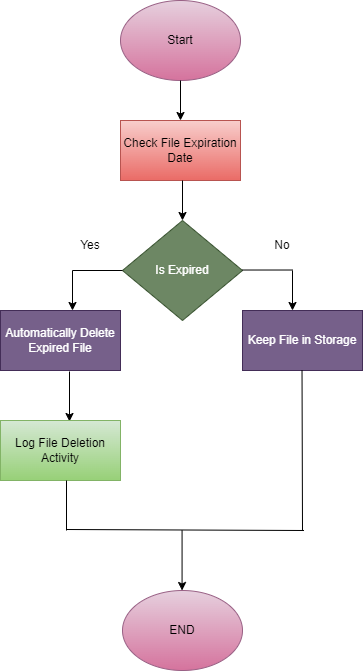

The diagram above was exported from draw.io. Its source (the exported page's mxGraphModel, read from the mxfile embedded in the PNG):
<mxGraphModel dx="2350" dy="746" grid="1" gridSize="10" guides="1" tooltips="1" connect="1" arrows="1" fold="1" page="1" pageScale="1" pageWidth="850" pageHeight="1100" math="0" shadow="0">
  <root>
    <mxCell id="0" />
    <mxCell id="1" parent="0" />
    <mxCell id="FepQA-aD8nJr8qIsn7cb-1" value="Start" style="ellipse;whiteSpace=wrap;html=1;fillColor=#e6d0de;gradientColor=#d5739d;strokeColor=#996185;" vertex="1" parent="1">
      <mxGeometry x="38" y="100" width="120" height="80" as="geometry" />
    </mxCell>
    <mxCell id="FepQA-aD8nJr8qIsn7cb-2" value="Check File Expiration Date" style="rounded=0;whiteSpace=wrap;html=1;fillColor=#f8cecc;gradientColor=#ea6b66;strokeColor=#b85450;" vertex="1" parent="1">
      <mxGeometry x="38" y="220" width="120" height="60" as="geometry" />
    </mxCell>
    <mxCell id="FepQA-aD8nJr8qIsn7cb-4" value="Is Expired" style="rhombus;whiteSpace=wrap;html=1;fillColor=#6d8764;strokeColor=#3A5431;fontColor=#ffffff;" vertex="1" parent="1">
      <mxGeometry x="40" y="320" width="120" height="100" as="geometry" />
    </mxCell>
    <mxCell id="FepQA-aD8nJr8qIsn7cb-5" value="" style="endArrow=none;html=1;rounded=0;" edge="1" parent="1">
      <mxGeometry width="50" height="50" relative="1" as="geometry">
        <mxPoint x="-10" y="370" as="sourcePoint" />
        <mxPoint x="40" y="370" as="targetPoint" />
      </mxGeometry>
    </mxCell>
    <mxCell id="FepQA-aD8nJr8qIsn7cb-6" value="" style="endArrow=none;html=1;rounded=0;" edge="1" parent="1">
      <mxGeometry width="50" height="50" relative="1" as="geometry">
        <mxPoint x="160" y="369.52" as="sourcePoint" />
        <mxPoint x="210" y="369.52" as="targetPoint" />
      </mxGeometry>
    </mxCell>
    <mxCell id="FepQA-aD8nJr8qIsn7cb-7" value="" style="endArrow=classic;html=1;rounded=0;" edge="1" parent="1">
      <mxGeometry width="50" height="50" relative="1" as="geometry">
        <mxPoint x="-10" y="370" as="sourcePoint" />
        <mxPoint x="-10" y="410" as="targetPoint" />
      </mxGeometry>
    </mxCell>
    <mxCell id="FepQA-aD8nJr8qIsn7cb-8" value="" style="endArrow=classic;html=1;rounded=0;" edge="1" parent="1">
      <mxGeometry width="50" height="50" relative="1" as="geometry">
        <mxPoint x="210" y="370" as="sourcePoint" />
        <mxPoint x="210" y="410" as="targetPoint" />
      </mxGeometry>
    </mxCell>
    <mxCell id="FepQA-aD8nJr8qIsn7cb-9" value="Automatically Delete Expired File" style="rounded=0;whiteSpace=wrap;html=1;fillColor=#76608a;strokeColor=#432D57;fontColor=#ffffff;" vertex="1" parent="1">
      <mxGeometry x="-82" y="410" width="120" height="60" as="geometry" />
    </mxCell>
    <mxCell id="FepQA-aD8nJr8qIsn7cb-10" value="Keep File in Storage" style="rounded=0;whiteSpace=wrap;html=1;fillColor=#76608a;strokeColor=#432D57;fontColor=#ffffff;" vertex="1" parent="1">
      <mxGeometry x="160" y="410" width="120" height="60" as="geometry" />
    </mxCell>
    <mxCell id="FepQA-aD8nJr8qIsn7cb-12" value="Yes" style="text;html=1;align=center;verticalAlign=middle;whiteSpace=wrap;rounded=0;" vertex="1" parent="1">
      <mxGeometry x="-22" y="330" width="60" height="30" as="geometry" />
    </mxCell>
    <mxCell id="FepQA-aD8nJr8qIsn7cb-13" value="No" style="text;html=1;align=center;verticalAlign=middle;whiteSpace=wrap;rounded=0;" vertex="1" parent="1">
      <mxGeometry x="170" y="330" width="60" height="30" as="geometry" />
    </mxCell>
    <mxCell id="FepQA-aD8nJr8qIsn7cb-16" value="" style="endArrow=classic;html=1;rounded=0;" edge="1" parent="1">
      <mxGeometry width="50" height="50" relative="1" as="geometry">
        <mxPoint x="-13" y="471" as="sourcePoint" />
        <mxPoint x="-13" y="521" as="targetPoint" />
      </mxGeometry>
    </mxCell>
    <mxCell id="FepQA-aD8nJr8qIsn7cb-19" value="Log File Deletion Activity" style="rounded=0;whiteSpace=wrap;html=1;fillColor=#d5e8d4;gradientColor=#97d077;strokeColor=#82b366;" vertex="1" parent="1">
      <mxGeometry x="-82" y="520" width="120" height="60" as="geometry" />
    </mxCell>
    <mxCell id="FepQA-aD8nJr8qIsn7cb-26" value="" style="endArrow=none;html=1;rounded=0;" edge="1" parent="1">
      <mxGeometry width="50" height="50" relative="1" as="geometry">
        <mxPoint x="220" y="630" as="sourcePoint" />
        <mxPoint x="219.52" y="470" as="targetPoint" />
      </mxGeometry>
    </mxCell>
    <mxCell id="FepQA-aD8nJr8qIsn7cb-27" value="" style="endArrow=none;html=1;rounded=0;" edge="1" parent="1">
      <mxGeometry width="50" height="50" relative="1" as="geometry">
        <mxPoint x="-15.5" y="629" as="sourcePoint" />
        <mxPoint x="221.5" y="630" as="targetPoint" />
      </mxGeometry>
    </mxCell>
    <mxCell id="FepQA-aD8nJr8qIsn7cb-29" value="END" style="ellipse;whiteSpace=wrap;html=1;fillColor=#e6d0de;gradientColor=#d5739d;strokeColor=#996185;" vertex="1" parent="1">
      <mxGeometry x="40" y="690" width="120" height="80" as="geometry" />
    </mxCell>
    <mxCell id="FepQA-aD8nJr8qIsn7cb-30" value="" style="endArrow=classic;html=1;rounded=0;entryX=0.5;entryY=0;entryDx=0;entryDy=0;" edge="1" parent="1">
      <mxGeometry width="50" height="50" relative="1" as="geometry">
        <mxPoint x="99.57" y="630" as="sourcePoint" />
        <mxPoint x="99.57" y="690" as="targetPoint" />
      </mxGeometry>
    </mxCell>
    <mxCell id="FepQA-aD8nJr8qIsn7cb-31" value="" style="endArrow=classic;html=1;rounded=0;entryX=0.5;entryY=0;entryDx=0;entryDy=0;exitX=0.5;exitY=1;exitDx=0;exitDy=0;" edge="1" parent="1" source="FepQA-aD8nJr8qIsn7cb-1" target="FepQA-aD8nJr8qIsn7cb-2">
      <mxGeometry width="50" height="50" relative="1" as="geometry">
        <mxPoint x="98" y="170" as="sourcePoint" />
        <mxPoint x="150" y="110" as="targetPoint" />
      </mxGeometry>
    </mxCell>
    <mxCell id="FepQA-aD8nJr8qIsn7cb-33" value="" style="endArrow=classic;html=1;rounded=0;entryX=0.5;entryY=0;entryDx=0;entryDy=0;" edge="1" parent="1">
      <mxGeometry width="50" height="50" relative="1" as="geometry">
        <mxPoint x="100" y="280" as="sourcePoint" />
        <mxPoint x="100" y="320" as="targetPoint" />
      </mxGeometry>
    </mxCell>
    <mxCell id="FepQA-aD8nJr8qIsn7cb-38" value="" style="endArrow=none;html=1;rounded=0;" edge="1" parent="1">
      <mxGeometry width="50" height="50" relative="1" as="geometry">
        <mxPoint x="-16" y="630" as="sourcePoint" />
        <mxPoint x="-16" y="580" as="targetPoint" />
      </mxGeometry>
    </mxCell>
  </root>
</mxGraphModel>